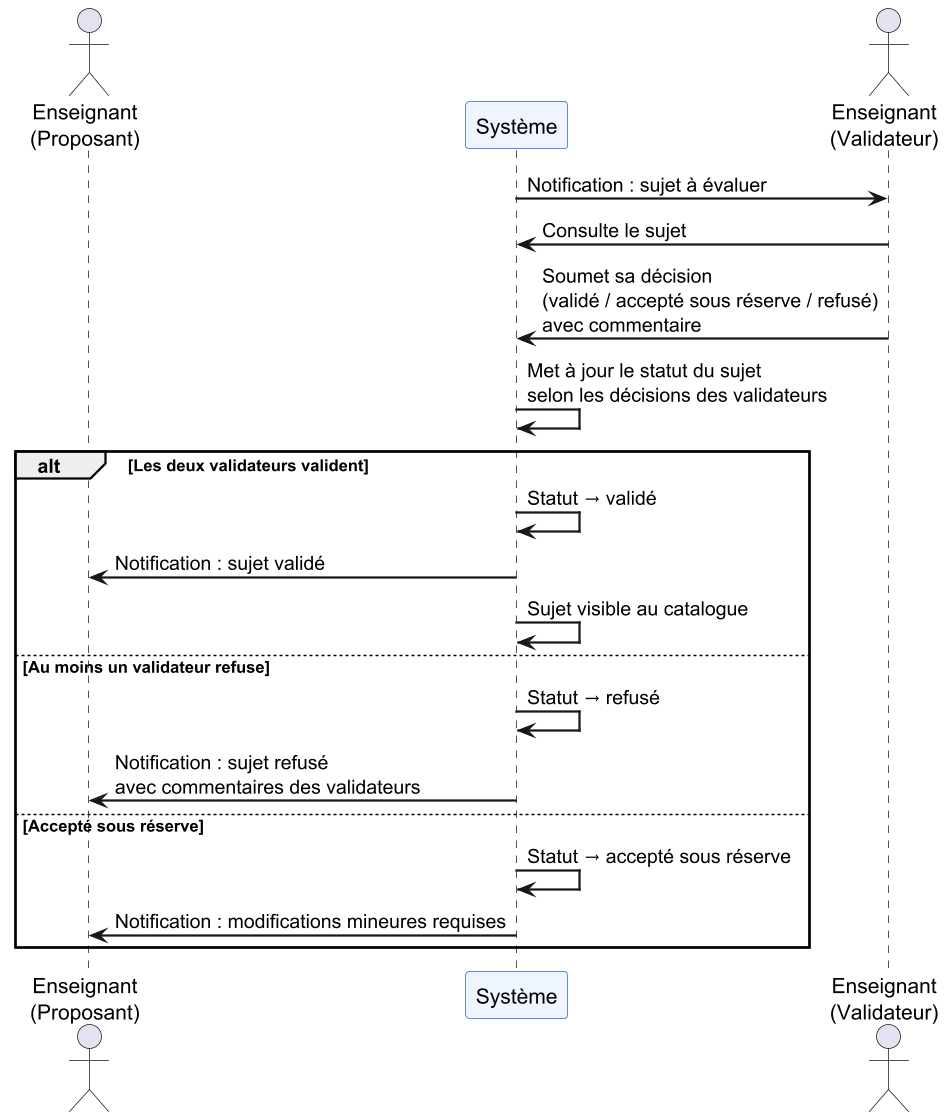

The diagram above was rendered by PlantUML. Its source (embedded in the PNG):
@startuml
scale 1.5
skinparam sequenceArrowThickness 1.5
skinparam sequenceParticipantBackgroundColor #EEF5FF
skinparam sequenceParticipantBorderColor #3366CC

actor "Enseignant\n(Proposant)" as P
participant "Système" as S
actor "Enseignant\n(Validateur)" as V

S -> V : Notification : sujet à évaluer
V -> S : Consulte le sujet
V -> S : Soumet sa décision\n(validé / accepté sous réserve / refusé)\navec commentaire

S -> S : Met à jour le statut du sujet\nselon les décisions des validateurs

alt Les deux validateurs valident
  S -> S : Statut → validé
  S -> P : Notification : sujet validé
  S -> S : Sujet visible au catalogue
else Au moins un validateur refuse
  S -> S : Statut → refusé
  S -> P : Notification : sujet refusé\navec commentaires des validateurs
else Accepté sous réserve
  S -> S : Statut → accepté sous réserve
  S -> P : Notification : modifications mineures requises
end
@enduml